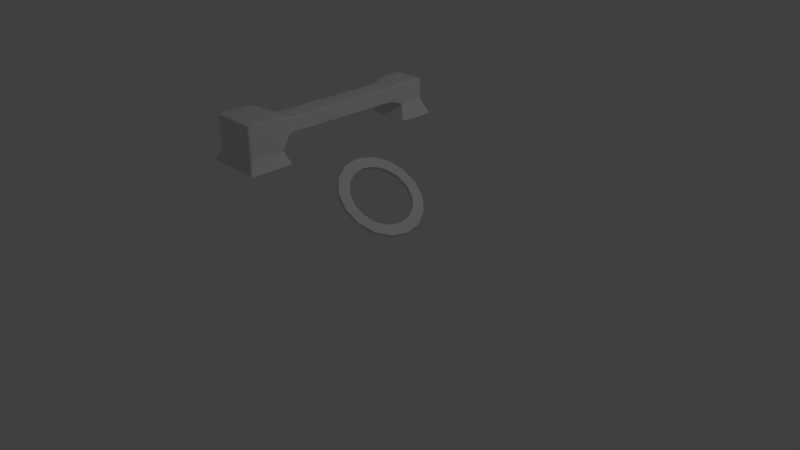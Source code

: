 # Source: rotary_phone.blend  (saved by Blender 2.76.0; exported with 4.5.12 LTS)
import bpy
from mathutils import Matrix  # noqa: F401  (used for matrix-valued properties, if any)

bpy.ops.wm.read_factory_settings(use_empty=True)
scene = bpy.context.scene
scene.name = 'Scene'

# ---- collections
col_collection_1 = bpy.data.collections.new('Collection 1'); scene.collection.children.link(col_collection_1)

# ---- materials (node trees are filled in below, after node groups)
mat_material = bpy.data.materials.new('Material')
mat_material.alpha_threshold = 0.0
mat_material.use_transparent_shadow = False
mat_material.roughness = 0.5
mat_material.line_color = (0.0, 0.0, 0.0, 1.0)

# ---- material node trees

# ---- world
world_world = bpy.data.worlds.new('World'); scene.world = world_world
world_world.color = (0.05088, 0.05088, 0.05088)
world_world.use_sun_shadow = False
world_world.sun_shadow_jitter_overblur = 0.0
world_world.cycles.sampling_method = 'MANUAL'
world_world.cycles.sample_map_resolution = 256

# ---- cameras
cam_camera = bpy.data.cameras.new('Camera')
cam_camera.clip_end = 100.0
cam_camera.lens = 35.0
cam_camera.sensor_width = 32.0
cam_camera.sensor_height = 18.0
cam_camera.ortho_scale = 7.314
cam_camera.dof.focus_distance = 0.0
cam_camera.dof.aperture_fstop = 128.0

# ---- lights
light_lamp = bpy.data.lights.new('Lamp', 'POINT')
light_lamp.transmission_factor = 0.0
light_lamp.cutoff_distance = 30.0
light_lamp.energy = 100.0
light_lamp.shadow_buffer_clip_start = 1.001
light_lamp.shadow_soft_size = 0.1
light_lamp.shadow_maximum_resolution = 0.006
light_lamp.use_absolute_resolution = True
light_lamp.cycles.use_multiple_importance_sampling = False

# ---- meshes
me_cube_009 = bpy.data.meshes.new('Cube.009')
me_cube_009.from_pydata([(-1.115, -1.029, -0.95), (-1.0, -0.8817, -0.8817), (-0.8817, -0.8817, -1.0), (-0.95, -1.029, -1.115), (-1.071, -1.009, -0.9343), (-1.034, -0.9737, -0.9158), (-1.078, -1.023, -0.9885), (-1.043, -1.004, -0.974), (-1.016, -0.9764, -0.9571), (-0.9925, -0.9777, -0.9925), (-0.991, -0.8817, -0.927), (-0.9654, -0.8817, -0.9654), (-1.009, -0.9292, -0.8974), (-0.999, -0.933, -0.9419), (-0.9778, -0.9342, -0.9778), (-0.8974, -0.9292, -1.009), (-0.9158, -0.9737, -1.034), (-0.927, -0.8817, -0.991), (-0.9419, -0.933, -0.999), (-0.9571, -0.9764, -1.016), (-0.9885, -1.023, -1.078), (-1.033, -1.02, -1.033), (-0.9343, -1.009, -1.071), (-0.974, -1.004, -1.043), (-1.012, -1.003, -1.012), (-1.115, -1.029, 0.95), (-0.95, -1.029, 1.115), (-0.8817, -0.8817, 1.0), (-1.0, -0.8817, 0.8817), (-1.078, -1.023, 0.9885), (-1.033, -1.02, 1.033), (-1.071, -1.009, 0.9343), (-1.043, -1.004, 0.974), (-1.012, -1.003, 1.012), (-0.9925, -0.9777, 0.9925), (-0.9343, -1.009, 1.071), (-0.9158, -0.9737, 1.034), (-0.9885, -1.023, 1.078), (-0.974, -1.004, 1.043), (-0.9571, -0.9764, 1.016), (-0.927, -0.8817, 0.991), (-0.9654, -0.8817, 0.9654), (-0.8974, -0.9292, 1.009), (-0.9419, -0.933, 0.999), (-0.9778, -0.9342, 0.9778), (-1.009, -0.9292, 0.8974), (-1.034, -0.9737, 0.9158), (-0.991, -0.8817, 0.927), (-0.999, -0.933, 0.9419), (-1.016, -0.9764, 0.9571), (-1.0, 1.118, -0.8817), (-0.8817, 1.118, -1.0), (-0.8817, 0.8817, -1.0), (-1.0, 0.8817, -0.8817), (-0.991, 1.118, -0.927), (-0.9654, 1.118, -0.9654), (-1.0, 1.059, -0.8817), (-0.9895, 1.059, -0.9305), (-0.9654, 1.059, -0.9654), (-0.9654, 1.0, -0.9654), (-0.8817, 1.059, -1.0), (-0.8817, 1.0, -1.0), (-0.927, 1.118, -0.991), (-0.9305, 1.059, -0.9895), (-0.9311, 1.0, -0.9892), (-0.927, 0.8817, -0.991), (-0.9654, 0.8817, -0.9654), (-0.8817, 0.9409, -1.0), (-0.9305, 0.9409, -0.9895), (-0.9654, 0.9409, -0.9654), (-1.0, 0.9409, -0.8817), (-1.0, 1.0, -0.8817), (-0.991, 0.8817, -0.927), (-0.9895, 0.9409, -0.9305), (-0.9892, 1.0, -0.9311), (-0.8817, 0.8817, 1.0), (-0.8817, 1.118, 1.0), (-1.0, 1.118, 0.8817), (-1.0, 0.8817, 0.8817), (-0.8817, 0.9409, 1.0), (-0.8817, 1.0, 1.0), (-0.927, 0.8817, 0.991), (-0.9305, 0.9409, 0.9895), (-0.9311, 1.0, 0.9892), (-0.9654, 1.0, 0.9654), (-0.927, 1.118, 0.991), (-0.9654, 1.118, 0.9654), (-0.8817, 1.059, 1.0), (-0.9305, 1.059, 0.9895), (-0.9654, 1.059, 0.9654), (-1.0, 1.059, 0.8817), (-1.0, 1.0, 0.8817), (-0.991, 1.118, 0.927), (-0.9895, 1.059, 0.9305), (-0.9892, 1.0, 0.9311), (-0.991, 0.8817, 0.927), (-0.9654, 0.8817, 0.9654), (-1.0, 0.9409, 0.8817), (-0.9895, 0.9409, 0.9305), (-0.9654, 0.9409, 0.9654), (1.115, -1.029, -0.95), (0.95, -1.029, -1.115), (0.8817, -0.8817, -1.0), (1.0, -0.8817, -0.8817), (1.078, -1.023, -0.9885), (1.033, -1.02, -1.033), (1.071, -1.009, -0.9343), (1.043, -1.004, -0.974), (1.012, -1.003, -1.012), (0.9925, -0.9777, -0.9925), (0.9343, -1.009, -1.071), (0.9158, -0.9737, -1.034), (0.9885, -1.023, -1.078), (0.974, -1.004, -1.043), (0.9571, -0.9764, -1.016), (0.927, -0.8817, -0.991), (0.9654, -0.8817, -0.9654), (0.8974, -0.9292, -1.009), (0.9419, -0.933, -0.999), (0.9778, -0.9342, -0.9778), (1.009, -0.9292, -0.8974), (1.034, -0.9737, -0.9158), (0.991, -0.8817, -0.927), (0.999, -0.933, -0.9419), (1.016, -0.9764, -0.9571), (0.8817, -0.8817, 1.0), (0.95, -1.029, 1.115), (1.115, -1.029, 0.95), (1.0, -0.8817, 0.8817), (0.8974, -0.9292, 1.009), (0.9158, -0.9737, 1.034), (0.927, -0.8817, 0.991), (0.9419, -0.933, 0.999), (0.9571, -0.9764, 1.016), (0.9925, -0.9777, 0.9925), (0.9885, -1.023, 1.078), (1.033, -1.02, 1.033), (0.9343, -1.009, 1.071), (0.974, -1.004, 1.043), (1.012, -1.003, 1.012), (1.071, -1.009, 0.9343), (1.034, -0.9737, 0.9158), (1.078, -1.023, 0.9885), (1.043, -1.004, 0.974), (1.016, -0.9764, 0.9571), (0.991, -0.8817, 0.927), (0.9654, -0.8817, 0.9654), (1.009, -0.9292, 0.8974), (0.999, -0.933, 0.9419), (0.9778, -0.9342, 0.9778), (1.0, 1.118, -0.8817), (1.0, 0.8817, -0.8817), (0.8817, 0.8817, -1.0), (0.8817, 1.118, -1.0), (1.0, 1.059, -0.8817), (1.0, 1.0, -0.8817), (0.991, 1.118, -0.927), (0.9895, 1.059, -0.9305), (0.9892, 1.0, -0.9311), (0.9654, 1.0, -0.9654), (0.991, 0.8817, -0.927), (0.9654, 0.8817, -0.9654), (1.0, 0.9409, -0.8817), (0.9895, 0.9409, -0.9305), (0.9654, 0.9409, -0.9654), (0.8817, 0.9409, -1.0), (0.8817, 1.0, -1.0), (0.927, 0.8817, -0.991), (0.9305, 0.9409, -0.9895), (0.9311, 1.0, -0.9892), (0.927, 1.118, -0.991), (0.9654, 1.118, -0.9654), (0.8817, 1.059, -1.0), (0.9305, 1.059, -0.9895), (0.9654, 1.059, -0.9654), (0.8817, 1.118, 1.0), (0.8817, 0.8817, 1.0), (1.0, 0.8817, 0.8817), (1.0, 1.118, 0.8817), (0.8817, 1.059, 1.0), (0.8817, 1.0, 1.0), (0.927, 1.118, 0.991), (0.9305, 1.059, 0.9895), (0.9311, 1.0, 0.9892), (0.9654, 1.0, 0.9654), (0.927, 0.8817, 0.991), (0.9654, 0.8817, 0.9654), (0.8817, 0.9409, 1.0), (0.9305, 0.9409, 0.9895), (0.9654, 0.9409, 0.9654), (1.0, 0.9409, 0.8817), (1.0, 1.0, 0.8817), (0.991, 0.8817, 0.927), (0.9895, 0.9409, 0.9305), (0.9892, 1.0, 0.9311), (0.991, 1.118, 0.927), (0.9654, 1.118, 0.9654), (1.0, 1.059, 0.8817), (0.9895, 1.059, 0.9305), (0.9654, 1.059, 0.9654), (-2.126, -1.732, -2.008), (-2.168, -1.737, -2.237), (-2.044, -1.856, -2.244), (-2.008, -1.85, -2.008), (-2.129, -1.733, -2.062), (-2.138, -1.734, -2.124), (-2.117, -1.777, -2.008), (-2.119, -1.781, -2.066), (-2.127, -1.784, -2.124), (-2.108, -1.823, -2.124), (-2.156, -1.782, -2.232), (-2.128, -1.82, -2.231), (-2.152, -1.736, -2.186), (-2.139, -1.784, -2.179), (-2.118, -1.823, -2.178), (-2.036, -1.854, -2.19), (-2.026, -1.852, -2.126), (-2.089, -1.846, -2.235), (-2.081, -1.843, -2.181), (-2.071, -1.843, -2.125), (-2.053, -1.841, -2.008), (-2.092, -1.815, -2.008), (-2.016, -1.85, -2.062), (-2.062, -1.84, -2.067), (-2.099, -1.82, -2.067), (-2.126, -1.732, 2.008), (-2.008, -1.85, 2.008), (-2.008, -1.732, 2.126), (-2.117, -1.777, 2.008), (-2.092, -1.815, 2.008), (-2.117, -1.732, 2.053), (-2.106, -1.778, 2.054), (-2.086, -1.809, 2.052), (-2.076, -1.8, 2.076), (-2.008, -1.841, 2.053), (-2.008, -1.815, 2.092), (-2.053, -1.841, 2.008), (-2.054, -1.83, 2.054), (-2.052, -1.809, 2.086), (-2.053, -1.732, 2.117), (-2.092, -1.732, 2.092), (-2.008, -1.777, 2.117), (-2.054, -1.778, 2.106), (-2.086, -1.776, 2.086), (2.126, -1.732, 2.008), (2.008, -1.732, 2.126), (2.008, -1.85, 2.008), (2.117, -1.732, 2.053), (2.092, -1.732, 2.092), (2.117, -1.777, 2.008), (2.106, -1.778, 2.054), (2.086, -1.776, 2.086), (2.076, -1.8, 2.076), (2.008, -1.777, 2.117), (2.008, -1.815, 2.092), (2.053, -1.732, 2.117), (2.054, -1.778, 2.106), (2.052, -1.809, 2.086), (2.053, -1.841, 2.008), (2.092, -1.815, 2.008), (2.008, -1.841, 2.053), (2.054, -1.83, 2.054), (2.086, -1.809, 2.052), (2.126, -1.732, -2.008), (2.008, -1.85, -2.008), (2.044, -1.856, -2.244), (2.168, -1.737, -2.237), (2.117, -1.777, -2.008), (2.092, -1.815, -2.008), (2.129, -1.733, -2.062), (2.119, -1.781, -2.066), (2.099, -1.82, -2.067), (2.108, -1.823, -2.124), (2.016, -1.85, -2.062), (2.026, -1.852, -2.126), (2.053, -1.841, -2.008), (2.062, -1.84, -2.067), (2.071, -1.843, -2.125), (2.089, -1.846, -2.235), (2.128, -1.82, -2.231), (2.036, -1.854, -2.19), (2.081, -1.843, -2.181), (2.118, -1.823, -2.178), (2.152, -1.736, -2.186), (2.138, -1.734, -2.124), (2.156, -1.782, -2.232), (2.139, -1.784, -2.179), (2.127, -1.784, -2.124), (-2.168, -1.394, -2.237), (-2.126, -1.399, -2.008), (-2.011, -1.252, -1.847), (-1.847, -1.252, -2.011), (-2.044, -1.275, -2.244), (-2.152, -1.395, -2.186), (-2.138, -1.397, -2.124), (-2.156, -1.349, -2.232), (-2.136, -1.346, -2.175), (-2.123, -1.345, -2.114), (-2.086, -1.294, -2.098), (-2.117, -1.352, -1.971), (-2.093, -1.307, -1.927), (-2.129, -1.398, -2.062), (-2.117, -1.347, -2.043), (-2.09, -1.302, -2.009), (-1.974, -1.246, -1.885), (-1.93, -1.244, -1.93), (-2.055, -1.272, -1.884), (-2.037, -1.271, -1.954), (-2.007, -1.267, -2.01), (-1.892, -1.263, -2.064), (-1.945, -1.271, -2.127), (-1.885, -1.246, -1.974), (-1.957, -1.264, -2.045), (-2.016, -1.278, -2.115), (-2.089, -1.285, -2.235), (-2.128, -1.31, -2.231), (-1.999, -1.275, -2.19), (-2.057, -1.285, -2.178), (-2.108, -1.306, -2.173), (-2.011, -1.252, 1.847), (-2.126, -1.399, 2.008), (-2.008, -1.399, 2.126), (-1.847, -1.252, 2.011), (-2.055, -1.272, 1.884), (-2.093, -1.307, 1.927), (-1.974, -1.246, 1.885), (-2.034, -1.272, 1.95), (-2.083, -1.303, 2.001), (-2.058, -1.301, 2.058), (-2.117, -1.399, 2.053), (-2.092, -1.399, 2.092), (-2.117, -1.352, 1.971), (-2.105, -1.348, 2.032), (-2.083, -1.347, 2.083), (-1.971, -1.352, 2.117), (-1.927, -1.307, 2.093), (-2.053, -1.399, 2.117), (-2.032, -1.348, 2.105), (-2.001, -1.303, 2.083), (-1.885, -1.246, 1.974), (-1.93, -1.244, 1.93), (-1.884, -1.272, 2.055), (-1.95, -1.272, 2.034), (-2.002, -1.269, 2.002), (2.168, -1.394, -2.237), (2.044, -1.275, -2.244), (1.847, -1.252, -2.011), (2.011, -1.252, -1.847), (2.126, -1.399, -2.008), (2.156, -1.349, -2.232), (2.128, -1.31, -2.231), (2.152, -1.395, -2.186), (2.136, -1.346, -2.175), (2.108, -1.306, -2.173), (2.086, -1.294, -2.098), (1.999, -1.275, -2.19), (1.945, -1.271, -2.127), (2.089, -1.285, -2.235), (2.057, -1.285, -2.178), (2.016, -1.278, -2.115), (1.885, -1.246, -1.974), (1.93, -1.244, -1.93), (1.892, -1.263, -2.064), (1.957, -1.264, -2.045), (2.007, -1.267, -2.01), (2.055, -1.272, -1.884), (2.093, -1.307, -1.927), (1.974, -1.246, -1.885), (2.037, -1.271, -1.954), (2.09, -1.302, -2.009), (2.129, -1.398, -2.062), (2.138, -1.397, -2.124), (2.117, -1.352, -1.971), (2.117, -1.347, -2.043), (2.123, -1.345, -2.114), (1.847, -1.252, 2.011), (2.008, -1.399, 2.126), (2.126, -1.399, 2.008), (2.011, -1.252, 1.847), (1.884, -1.272, 2.055), (1.927, -1.307, 2.093), (1.885, -1.246, 1.974), (1.95, -1.272, 2.034), (2.001, -1.303, 2.083), (2.058, -1.301, 2.058), (2.053, -1.399, 2.117), (2.092, -1.399, 2.092), (1.971, -1.352, 2.117), (2.032, -1.348, 2.105), (2.083, -1.347, 2.083), (2.117, -1.352, 1.971), (2.093, -1.307, 1.927), (2.117, -1.399, 2.053), (2.105, -1.348, 2.032), (2.083, -1.303, 2.001), (1.974, -1.246, 1.885), (1.93, -1.244, 1.93), (2.055, -1.272, 1.884), (2.034, -1.272, 1.95), (2.002, -1.269, 2.002), (-2.569, -1.926, -3.65), (-2.698, -1.808, -3.657), (-2.621, -1.814, -3.768), (-2.617, -1.917, -3.652), (-2.658, -1.892, -3.654), (-2.587, -1.919, -3.694), (-2.637, -1.909, -3.697), (-2.669, -1.888, -3.696), (-2.669, -1.88, -3.72), (-2.706, -1.81, -3.701), (-2.695, -1.812, -3.737), (-2.686, -1.853, -3.656), (-2.693, -1.857, -3.7), (-2.684, -1.856, -3.73), (-2.615, -1.858, -3.758), (-2.603, -1.896, -3.732), (-2.665, -1.813, -3.761), (-2.659, -1.859, -3.749), (-2.647, -1.889, -3.728), (2.569, -1.926, -3.65), (2.621, -1.814, -3.768), (2.698, -1.808, -3.657), (2.587, -1.919, -3.694), (2.603, -1.896, -3.732), (2.617, -1.917, -3.652), (2.637, -1.909, -3.697), (2.647, -1.889, -3.728), (2.669, -1.88, -3.72), (2.665, -1.813, -3.761), (2.695, -1.812, -3.737), (2.615, -1.858, -3.758), (2.659, -1.859, -3.749), (2.684, -1.856, -3.73), (2.686, -1.853, -3.656), (2.658, -1.892, -3.654), (2.706, -1.81, -3.701), (2.693, -1.857, -3.7), (2.669, -1.888, -3.696), (-2.698, -1.323, -3.657), (-2.569, -1.205, -3.65), (-2.621, -1.317, -3.768), (-2.686, -1.278, -3.656), (-2.658, -1.239, -3.654), (-2.706, -1.321, -3.701), (-2.693, -1.274, -3.7), (-2.669, -1.243, -3.696), (-2.669, -1.251, -3.72), (-2.587, -1.212, -3.694), (-2.603, -1.235, -3.732), (-2.617, -1.214, -3.652), (-2.637, -1.222, -3.697), (-2.647, -1.242, -3.728), (-2.665, -1.318, -3.761), (-2.695, -1.319, -3.737), (-2.615, -1.273, -3.758), (-2.659, -1.272, -3.749), (-2.684, -1.275, -3.73), (2.698, -1.323, -3.657), (2.621, -1.317, -3.768), (2.569, -1.205, -3.65), (2.706, -1.321, -3.701), (2.695, -1.319, -3.737), (2.686, -1.278, -3.656), (2.693, -1.274, -3.7), (2.684, -1.275, -3.73), (2.669, -1.251, -3.72), (2.615, -1.273, -3.758), (2.603, -1.235, -3.732), (2.665, -1.318, -3.761), (2.659, -1.272, -3.749), (2.647, -1.242, -3.728), (2.617, -1.214, -3.652), (2.658, -1.239, -3.654), (2.587, -1.212, -3.694), (2.637, -1.222, -3.697), (2.669, -1.243, -3.696), (-1.108, 1.07, 0.9478), (-1.0, 0.9032, 0.8817), (-0.8817, 0.9032, 1.0), (-0.9478, 1.07, 1.108), (-1.067, 1.042, 0.9326), (-1.032, 1.001, 0.9147), (-1.073, 1.06, 0.9867), (-1.04, 1.035, 0.9726), (-1.015, 1.002, 0.9562), (-0.9916, 1.003, 0.9916), (-0.991, 0.9032, 0.927), (-0.9654, 0.9032, 0.9654), (-1.008, 0.9521, 0.8969), (-0.9984, 0.9562, 0.9415), (-0.9774, 0.9571, 0.9774), (-0.8969, 0.9521, 1.008), (-0.9147, 1.001, 1.032), (-0.927, 0.9032, 0.991), (-0.9415, 0.9562, 0.9984), (-0.9562, 1.002, 1.015), (-0.9867, 1.06, 1.073), (-1.031, 1.057, 1.031), (-0.9326, 1.042, 1.067), (-0.9726, 1.035, 1.04), (-1.01, 1.034, 1.01), (-1.108, 1.07, -0.9478), (-0.9478, 1.07, -1.108), (-0.8817, 0.9032, -1.0), (-1.0, 0.9032, -0.8817), (-1.073, 1.06, -0.9867), (-1.031, 1.057, -1.031), (-1.067, 1.042, -0.9326), (-1.04, 1.035, -0.9726), (-1.01, 1.034, -1.01), (-0.9916, 1.003, -0.9916), (-0.9326, 1.042, -1.067), (-0.9147, 1.001, -1.032), (-0.9867, 1.06, -1.073), (-0.9726, 1.035, -1.04), (-0.9562, 1.002, -1.015), (-0.927, 0.9032, -0.991), (-0.9654, 0.9032, -0.9654), (-0.8969, 0.9521, -1.008), (-0.9415, 0.9562, -0.9984), (-0.9774, 0.9571, -0.9774), (-1.008, 0.9521, -0.8969), (-1.032, 1.001, -0.9147), (-0.991, 0.9032, -0.927), (-0.9984, 0.9562, -0.9415), (-1.015, 1.002, -0.9562), (0.9478, 1.07, 1.108), (0.8817, 0.9032, 1.0), (1.0, 0.9032, 0.8817), (1.108, 1.07, 0.9478), (0.9326, 1.042, 1.067), (0.9147, 1.001, 1.032), (0.9867, 1.06, 1.073), (0.9726, 1.035, 1.04), (0.9562, 1.002, 1.015), (0.9916, 1.003, 0.9916), (0.927, 0.9032, 0.991), (0.9654, 0.9032, 0.9654), (0.8969, 0.9521, 1.008), (0.9415, 0.9562, 0.9984), (0.9774, 0.9571, 0.9774), (1.008, 0.9521, 0.8969), (1.032, 1.001, 0.9147), (0.991, 0.9032, 0.927), (0.9984, 0.9562, 0.9415), (1.015, 1.002, 0.9562), (1.073, 1.06, 0.9867), (1.031, 1.057, 1.031), (1.067, 1.042, 0.9326), (1.04, 1.035, 0.9726), (1.01, 1.034, 1.01), (1.108, 1.07, -0.9478), (1.0, 0.9032, -0.8817), (0.8817, 0.9032, -1.0), (0.9478, 1.07, -1.108), (1.067, 1.042, -0.9326), (1.032, 1.001, -0.9147), (1.073, 1.06, -0.9867), (1.04, 1.035, -0.9726), (1.015, 1.002, -0.9562), (0.9916, 1.003, -0.9916), (0.991, 0.9032, -0.927), (0.9654, 0.9032, -0.9654), (1.008, 0.9521, -0.8969), (0.9984, 0.9562, -0.9415), (0.9774, 0.9571, -0.9774), (0.8969, 0.9521, -1.008), (0.9147, 1.001, -1.032), (0.927, 0.9032, -0.991), (0.9415, 0.9562, -0.9984), (0.9562, 1.002, -1.015), (0.9867, 1.06, -1.073), (1.031, 1.057, -1.031), (0.9326, 1.042, -1.067), (0.9726, 1.035, -1.04), (1.01, 1.034, -1.01), (-1.443, 1.34, 1.325), (-1.335, 1.173, 1.175), (-1.175, 1.173, 1.335), (-1.325, 1.34, 1.443), (-1.435, 1.291, 1.29), (-1.411, 1.242, 1.25), (-1.434, 1.34, 1.37), (-1.423, 1.287, 1.351), (-1.403, 1.238, 1.322), (-1.378, 1.236, 1.378), (-1.301, 1.163, 1.214), (-1.258, 1.159, 1.258), (-1.376, 1.2, 1.21), (-1.356, 1.199, 1.274), (-1.325, 1.196, 1.325), (-1.21, 1.2, 1.376), (-1.25, 1.242, 1.411), (-1.214, 1.163, 1.301), (-1.274, 1.199, 1.356), (-1.322, 1.238, 1.403), (-1.37, 1.34, 1.434), (-1.408, 1.34, 1.408), (-1.29, 1.291, 1.435), (-1.351, 1.287, 1.423), (-1.401, 1.286, 1.401), (-1.443, 1.34, -1.325), (-1.443, 1.221, -1.443), (-1.443, 1.221, -1.443), (-1.175, 1.173, -1.335), (-1.335, 1.173, -1.175), (-1.443, 1.31, -1.354), (-1.443, 1.281, -1.384), (-1.435, 1.291, -1.29), (-1.432, 1.27, -1.344), (-1.434, 1.252, -1.392), (-1.408, 1.221, -1.395), (-1.443, 1.221, -1.443), (-1.443, 1.221, -1.443), (-1.443, 1.251, -1.413), (-1.438, 1.237, -1.422), (-1.428, 1.224, -1.427), (-1.376, 1.209, -1.416), (-1.309, 1.197, -1.389), (-1.443, 1.221, -1.443), (-1.405, 1.216, -1.423), (-1.358, 1.206, -1.395), (-1.214, 1.163, -1.301), (-1.258, 1.159, -1.258), (-1.242, 1.185, -1.362), (-1.292, 1.187, -1.35), (-1.334, 1.19, -1.326), (-1.376, 1.2, -1.21), (-1.411, 1.242, -1.25), (-1.301, 1.163, -1.214), (-1.359, 1.197, -1.276), (-1.409, 1.232, -1.322), (1.325, 1.34, 1.443), (1.175, 1.173, 1.335), (1.335, 1.173, 1.175), (1.443, 1.34, 1.325), (1.29, 1.291, 1.435), (1.25, 1.242, 1.411), (1.37, 1.34, 1.434), (1.351, 1.287, 1.423), (1.322, 1.238, 1.403), (1.378, 1.236, 1.378), (1.214, 1.163, 1.301), (1.258, 1.159, 1.258), (1.21, 1.2, 1.376), (1.274, 1.199, 1.356), (1.325, 1.196, 1.325), (1.376, 1.2, 1.21), (1.411, 1.242, 1.25), (1.301, 1.163, 1.214), (1.356, 1.199, 1.274), (1.403, 1.238, 1.322), (1.434, 1.34, 1.37), (1.408, 1.34, 1.408), (1.435, 1.291, 1.29), (1.423, 1.287, 1.351), (1.401, 1.286, 1.401), (1.443, 1.34, -1.325), (1.335, 1.173, -1.175), (1.175, 1.173, -1.335), (1.443, 1.221, -1.443), (1.443, 1.221, -1.443), (1.435, 1.291, -1.29), (1.411, 1.242, -1.25), (1.443, 1.31, -1.354), (1.432, 1.27, -1.344), (1.409, 1.232, -1.322), (1.408, 1.221, -1.395), (1.301, 1.163, -1.214), (1.258, 1.159, -1.258), (1.376, 1.2, -1.21), (1.359, 1.197, -1.276), (1.334, 1.19, -1.326), (1.242, 1.185, -1.362), (1.309, 1.197, -1.389), (1.214, 1.163, -1.301), (1.292, 1.187, -1.35), (1.358, 1.206, -1.395), (1.443, 1.221, -1.443), (1.443, 1.221, -1.443), (1.376, 1.209, -1.416), (1.405, 1.216, -1.423), (1.428, 1.224, -1.427), (1.443, 1.251, -1.413), (1.443, 1.281, -1.384), (1.443, 1.221, -1.443), (1.438, 1.237, -1.422), (1.434, 1.252, -1.392), (-1.443, 1.523, 1.325), (-1.325, 1.523, 1.443), (-1.325, 1.641, 1.325), (-1.434, 1.523, 1.37), (-1.408, 1.523, 1.408), (-1.434, 1.568, 1.325), (-1.423, 1.569, 1.371), (-1.402, 1.567, 1.402), (-1.393, 1.591, 1.393), (-1.325, 1.568, 1.434), (-1.325, 1.606, 1.408), (-1.37, 1.523, 1.434), (-1.371, 1.569, 1.423), (-1.369, 1.6, 1.402), (-1.37, 1.632, 1.325), (-1.408, 1.606, 1.325), (-1.325, 1.632, 1.37), (-1.371, 1.621, 1.371), (-1.402, 1.6, 1.369), (-1.443, 1.523, -1.325), (-1.325, 1.641, -1.325), (-1.443, 1.641, -1.443), (-1.443, 1.641, -1.443), (-1.434, 1.568, -1.325), (-1.408, 1.606, -1.325), (-1.443, 1.552, -1.354), (-1.435, 1.588, -1.365), (-1.419, 1.617, -1.371), (-1.429, 1.627, -1.409), (-1.354, 1.641, -1.354), (-1.384, 1.641, -1.384), (-1.37, 1.632, -1.325), (-1.39, 1.632, -1.365), (-1.409, 1.636, -1.401), (-1.443, 1.641, -1.443), (-1.443, 1.641, -1.443), (-1.413, 1.641, -1.413), (-1.426, 1.639, -1.425), (-1.437, 1.634, -1.43), (-1.443, 1.611, -1.413), (-1.443, 1.582, -1.384), (-1.443, 1.641, -1.443), (-1.441, 1.624, -1.425), (-1.439, 1.607, -1.401), (1.325, 1.523, 1.443), (1.443, 1.523, 1.325), (1.325, 1.641, 1.325), (1.37, 1.523, 1.434), (1.408, 1.523, 1.408), (1.325, 1.568, 1.434), (1.371, 1.569, 1.423), (1.402, 1.567, 1.402), (1.393, 1.591, 1.393), (1.434, 1.568, 1.325), (1.408, 1.606, 1.325), (1.434, 1.523, 1.37), (1.423, 1.569, 1.371), (1.402, 1.6, 1.369), (1.325, 1.632, 1.37), (1.325, 1.606, 1.408), (1.37, 1.632, 1.325), (1.371, 1.621, 1.371), (1.369, 1.6, 1.402), (1.443, 1.523, -1.325), (1.443, 1.641, -1.443), (1.443, 1.641, -1.443), (1.325, 1.641, -1.325), (1.443, 1.552, -1.354), (1.443, 1.582, -1.384), (1.434, 1.568, -1.325), (1.435, 1.588, -1.365), (1.439, 1.607, -1.401), (1.429, 1.627, -1.409), (1.443, 1.641, -1.443), (1.443, 1.641, -1.443), (1.443, 1.611, -1.413), (1.441, 1.624, -1.425), (1.437, 1.634, -1.43), (1.413, 1.641, -1.413), (1.384, 1.641, -1.384), (1.443, 1.641, -1.443), (1.426, 1.639, -1.425), (1.409, 1.636, -1.401), (1.37, 1.632, -1.325), (1.408, 1.606, -1.325), (1.354, 1.641, -1.354), (1.39, 1.632, -1.365), (1.419, 1.617, -1.371), (1.359, 1.216, -1.561), (1.482, 1.334, -1.555), (1.443, 1.221, -1.443), (1.443, 1.221, -1.443), (1.404, 1.225, -1.553), (1.443, 1.251, -1.549), (1.38, 1.217, -1.532), (1.413, 1.226, -1.517), (1.441, 1.242, -1.509), (1.439, 1.234, -1.475), (1.472, 1.306, -1.527), (1.462, 1.278, -1.499), (1.47, 1.289, -1.549), (1.459, 1.271, -1.514), (1.452, 1.253, -1.483), (1.443, 1.221, -1.443), (1.443, 1.221, -1.443), (1.453, 1.25, -1.471), (1.447, 1.237, -1.461), (1.441, 1.227, -1.456), (1.422, 1.22, -1.473), (1.401, 1.218, -1.502), (1.443, 1.221, -1.443), (1.432, 1.222, -1.461), (1.421, 1.224, -1.484), (-1.359, 1.216, -1.561), (-1.443, 1.221, -1.443), (-1.443, 1.221, -1.443), (-1.482, 1.334, -1.555), (-1.38, 1.217, -1.532), (-1.401, 1.218, -1.502), (-1.404, 1.225, -1.553), (-1.413, 1.226, -1.517), (-1.421, 1.224, -1.484), (-1.439, 1.234, -1.475), (-1.443, 1.221, -1.443), (-1.443, 1.221, -1.443), (-1.422, 1.22, -1.473), (-1.432, 1.222, -1.461), (-1.441, 1.227, -1.456), (-1.453, 1.25, -1.471), (-1.462, 1.278, -1.499), (-1.443, 1.221, -1.443), (-1.447, 1.237, -1.461), (-1.452, 1.253, -1.483), (-1.47, 1.289, -1.549), (-1.443, 1.251, -1.549), (-1.472, 1.306, -1.527), (-1.459, 1.271, -1.514), (-1.441, 1.242, -1.509), (1.359, 1.647, -1.561), (1.443, 1.641, -1.443), (1.443, 1.641, -1.443), (1.482, 1.528, -1.555), (1.38, 1.645, -1.532), (1.401, 1.644, -1.502), (1.404, 1.637, -1.553), (1.413, 1.636, -1.517), (1.421, 1.638, -1.484), (1.439, 1.628, -1.475), (1.443, 1.641, -1.443), (1.443, 1.641, -1.443), (1.422, 1.642, -1.473), (1.432, 1.64, -1.461), (1.441, 1.635, -1.456), (1.453, 1.613, -1.471), (1.462, 1.584, -1.499), (1.443, 1.641, -1.443), (1.447, 1.625, -1.461), (1.452, 1.609, -1.483), (1.47, 1.573, -1.549), (1.443, 1.611, -1.549), (1.472, 1.556, -1.527), (1.459, 1.591, -1.514), (1.441, 1.62, -1.509), (-1.359, 1.647, -1.561), (-1.482, 1.528, -1.555), (-1.443, 1.641, -1.443), (-1.443, 1.641, -1.443), (-1.404, 1.637, -1.553), (-1.443, 1.611, -1.549), (-1.38, 1.645, -1.532), (-1.413, 1.636, -1.517), (-1.441, 1.62, -1.509), (-1.439, 1.628, -1.475), (-1.472, 1.556, -1.527), (-1.462, 1.584, -1.499), (-1.47, 1.573, -1.549), (-1.459, 1.591, -1.514), (-1.452, 1.609, -1.483), (-1.443, 1.641, -1.443), (-1.443, 1.641, -1.443), (-1.453, 1.613, -1.471), (-1.447, 1.625, -1.461), (-1.441, 1.635, -1.456), (-1.422, 1.642, -1.473), (-1.401, 1.644, -1.502), (-1.443, 1.641, -1.443), (-1.432, 1.64, -1.461), (-1.421, 1.638, -1.484), (1.963, 1.128, -3.302), (2.01, 1.24, -3.42), (2.09, 1.246, -3.308), (1.979, 1.135, -3.346), (1.994, 1.158, -3.384), (2.01, 1.137, -3.303), (2.028, 1.145, -3.348), (2.038, 1.165, -3.379), (2.06, 1.174, -3.371), (2.054, 1.241, -3.412), (2.085, 1.242, -3.388), (2.005, 1.195, -3.41), (2.049, 1.195, -3.4), (2.074, 1.198, -3.381), (2.079, 1.201, -3.306), (2.051, 1.162, -3.305), (2.097, 1.244, -3.352), (2.084, 1.197, -3.351), (2.061, 1.166, -3.348), (-1.963, 1.128, -3.302), (-2.09, 1.246, -3.308), (-2.01, 1.24, -3.42), (-2.01, 1.137, -3.303), (-2.051, 1.162, -3.305), (-1.979, 1.135, -3.346), (-2.028, 1.145, -3.348), (-2.061, 1.166, -3.348), (-2.06, 1.174, -3.371), (-2.097, 1.244, -3.352), (-2.085, 1.242, -3.388), (-2.079, 1.201, -3.306), (-2.084, 1.197, -3.351), (-2.074, 1.198, -3.381), (-2.005, 1.195, -3.41), (-1.994, 1.158, -3.384), (-2.054, 1.241, -3.412), (-2.049, 1.195, -3.4), (-2.038, 1.165, -3.379), (1.963, 1.734, -3.302), (2.09, 1.616, -3.308), (2.01, 1.622, -3.42), (2.01, 1.725, -3.303), (2.051, 1.7, -3.305), (1.979, 1.728, -3.346), (2.028, 1.717, -3.348), (2.061, 1.696, -3.348), (2.06, 1.688, -3.371), (2.097, 1.619, -3.352), (2.085, 1.62, -3.388), (2.079, 1.662, -3.306), (2.084, 1.665, -3.351), (2.074, 1.664, -3.381), (2.005, 1.667, -3.41), (1.994, 1.704, -3.384), (2.054, 1.622, -3.412), (2.049, 1.668, -3.4), (2.038, 1.698, -3.379), (-1.963, 1.734, -3.302), (-2.01, 1.622, -3.42), (-2.09, 1.616, -3.308), (-1.979, 1.728, -3.346), (-1.994, 1.704, -3.384), (-2.01, 1.725, -3.303), (-2.028, 1.717, -3.348), (-2.038, 1.698, -3.379), (-2.06, 1.688, -3.371), (-2.054, 1.622, -3.412), (-2.085, 1.62, -3.388), (-2.005, 1.667, -3.41), (-2.049, 1.668, -3.4), (-2.074, 1.664, -3.381), (-2.079, 1.662, -3.306), (-2.051, 1.7, -3.305), (-2.097, 1.619, -3.352), (-2.084, 1.665, -3.351), (-2.061, 1.696, -3.348)], [], [(2, 52, 152, 102), (76, 175, 527, 478), (178, 150, 552, 528), (246, 226, 203, 264), (3, 101, 346, 291), (126, 26, 322, 375), (201, 288, 438, 401), (376, 321, 227, 245), (348, 377, 244, 263), (344, 266, 421, 457), (177, 128, 103, 151), (50, 77, 477, 504), (25, 0, 290, 319), (125, 176, 75, 27), (479, 526, 633, 578), (440, 458, 420, 402), (292, 345, 459, 439), (265, 202, 400, 419), (529, 551, 658, 634), (100, 127, 378, 347), (153, 51, 503, 553), (320, 289, 200, 225), (752, 661, 778, 828), (501, 476, 577, 605), (579, 632, 732, 689), (554, 502, 604, 659), (709, 753, 827, 854), (602, 710, 853, 803), (660, 603, 802, 779), (601, 576, 688, 707), (877, 897, 934, 916), (776, 801, 895, 876), (635, 657, 751, 733), (690, 734, 754, 708), (804, 852, 935, 896), (829, 777, 878, 915), (851, 826, 914, 933), (0, 4, 7, 6), (4, 5, 8, 7), (6, 7, 24, 21), (7, 8, 9, 24), (1, 10, 13, 12), (10, 11, 14, 13), (12, 13, 8, 5), (13, 14, 9, 8), (2, 15, 18, 17), (15, 16, 19, 18), (17, 18, 14, 11), (18, 19, 9, 14), (3, 20, 23, 22), (20, 21, 24, 23), (22, 23, 19, 16), (23, 24, 9, 19), (25, 29, 32, 31), (29, 30, 33, 32), (31, 32, 49, 46), (32, 33, 34, 49), (26, 35, 38, 37), (35, 36, 39, 38), (37, 38, 33, 30), (38, 39, 34, 33), (27, 40, 43, 42), (40, 41, 44, 43), (42, 43, 39, 36), (43, 44, 34, 39), (28, 45, 48, 47), (45, 46, 49, 48), (47, 48, 44, 41), (48, 49, 34, 44), (50, 54, 57, 56), (54, 55, 58, 57), (56, 57, 74, 71), (57, 58, 59, 74), (51, 60, 63, 62), (60, 61, 64, 63), (62, 63, 58, 55), (63, 64, 59, 58), (52, 65, 68, 67), (65, 66, 69, 68), (67, 68, 64, 61), (68, 69, 59, 64), (53, 70, 73, 72), (70, 71, 74, 73), (72, 73, 69, 66), (73, 74, 59, 69), (75, 79, 82, 81), (79, 80, 83, 82), (81, 82, 99, 96), (82, 83, 84, 99), (76, 85, 88, 87), (85, 86, 89, 88), (87, 88, 83, 80), (88, 89, 84, 83), (77, 90, 93, 92), (90, 91, 94, 93), (92, 93, 89, 86), (93, 94, 84, 89), (78, 95, 98, 97), (95, 96, 99, 98), (97, 98, 94, 91), (98, 99, 84, 94), (100, 104, 107, 106), (104, 105, 108, 107), (106, 107, 124, 121), (107, 108, 109, 124), (101, 110, 113, 112), (110, 111, 114, 113), (112, 113, 108, 105), (113, 114, 109, 108), (102, 115, 118, 117), (115, 116, 119, 118), (117, 118, 114, 111), (118, 119, 109, 114), (103, 120, 123, 122), (120, 121, 124, 123), (122, 123, 119, 116), (123, 124, 109, 119), (125, 129, 132, 131), (129, 130, 133, 132), (131, 132, 149, 146), (132, 133, 134, 149), (126, 135, 138, 137), (135, 136, 139, 138), (137, 138, 133, 130), (138, 139, 134, 133), (127, 140, 143, 142), (140, 141, 144, 143), (142, 143, 139, 136), (143, 144, 134, 139), (128, 145, 148, 147), (145, 146, 149, 148), (147, 148, 144, 141), (148, 149, 134, 144), (150, 154, 157, 156), (154, 155, 158, 157), (156, 157, 174, 171), (157, 158, 159, 174), (151, 160, 163, 162), (160, 161, 164, 163), (162, 163, 158, 155), (163, 164, 159, 158), (152, 165, 168, 167), (165, 166, 169, 168), (167, 168, 164, 161), (168, 169, 159, 164), (153, 170, 173, 172), (170, 171, 174, 173), (172, 173, 169, 166), (173, 174, 159, 169), (175, 179, 182, 181), (179, 180, 183, 182), (181, 182, 199, 196), (182, 183, 184, 199), (176, 185, 188, 187), (185, 186, 189, 188), (187, 188, 183, 180), (188, 189, 184, 183), (177, 190, 193, 192), (190, 191, 194, 193), (192, 193, 189, 186), (193, 194, 184, 189), (178, 195, 198, 197), (195, 196, 199, 198), (197, 198, 194, 191), (198, 199, 184, 194), (200, 204, 207, 206), (204, 205, 208, 207), (206, 207, 224, 221), (207, 208, 209, 224), (201, 210, 213, 212), (210, 211, 214, 213), (212, 213, 208, 205), (213, 214, 209, 208), (202, 215, 218, 217), (215, 216, 219, 218), (217, 218, 214, 211), (218, 219, 209, 214), (203, 220, 223, 222), (220, 221, 224, 223), (222, 223, 219, 216), (223, 224, 209, 219), (225, 228, 231, 230), (228, 229, 232, 231), (230, 231, 243, 240), (231, 232, 233, 243), (226, 234, 237, 236), (234, 235, 238, 237), (236, 237, 232, 229), (237, 238, 233, 232), (227, 239, 242, 241), (239, 240, 243, 242), (241, 242, 238, 235), (242, 243, 233, 238), (244, 247, 250, 249), (247, 248, 251, 250), (249, 250, 262, 259), (250, 251, 252, 262), (245, 253, 256, 255), (253, 254, 257, 256), (255, 256, 251, 248), (256, 257, 252, 251), (246, 258, 261, 260), (258, 259, 262, 261), (260, 261, 257, 254), (261, 262, 252, 257), (263, 267, 270, 269), (267, 268, 271, 270), (269, 270, 287, 284), (270, 271, 272, 287), (264, 273, 276, 275), (273, 274, 277, 276), (275, 276, 271, 268), (276, 277, 272, 271), (265, 278, 281, 280), (278, 279, 282, 281), (280, 281, 277, 274), (281, 282, 272, 277), (266, 283, 286, 285), (283, 284, 287, 286), (285, 286, 282, 279), (286, 287, 272, 282), (288, 293, 296, 295), (293, 294, 297, 296), (295, 296, 318, 315), (296, 297, 298, 318), (289, 299, 302, 301), (299, 300, 303, 302), (301, 302, 297, 294), (302, 303, 298, 297), (290, 304, 307, 306), (304, 305, 308, 307), (306, 307, 303, 300), (307, 308, 298, 303), (291, 309, 312, 311), (309, 310, 313, 312), (311, 312, 308, 305), (312, 313, 298, 308), (292, 314, 317, 316), (314, 315, 318, 317), (316, 317, 313, 310), (317, 318, 298, 313), (319, 323, 326, 325), (323, 324, 327, 326), (325, 326, 343, 340), (326, 327, 328, 343), (320, 329, 332, 331), (329, 330, 333, 332), (331, 332, 327, 324), (332, 333, 328, 327), (321, 334, 337, 336), (334, 335, 338, 337), (336, 337, 333, 330), (337, 338, 328, 333), (322, 339, 342, 341), (339, 340, 343, 342), (341, 342, 338, 335), (342, 343, 328, 338), (344, 349, 352, 351), (349, 350, 353, 352), (351, 352, 374, 371), (352, 353, 354, 374), (345, 355, 358, 357), (355, 356, 359, 358), (357, 358, 353, 350), (358, 359, 354, 353), (346, 360, 363, 362), (360, 361, 364, 363), (362, 363, 359, 356), (363, 364, 354, 359), (347, 365, 368, 367), (365, 366, 369, 368), (367, 368, 364, 361), (368, 369, 354, 364), (348, 370, 373, 372), (370, 371, 374, 373), (372, 373, 369, 366), (373, 374, 354, 369), (375, 379, 382, 381), (379, 380, 383, 382), (381, 382, 399, 396), (382, 383, 384, 399), (376, 385, 388, 387), (385, 386, 389, 388), (387, 388, 383, 380), (388, 389, 384, 383), (377, 390, 393, 392), (390, 391, 394, 393), (392, 393, 389, 386), (393, 394, 384, 389), (378, 395, 398, 397), (395, 396, 399, 398), (397, 398, 394, 391), (398, 399, 384, 394), (400, 403, 406, 405), (403, 404, 407, 406), (405, 406, 418, 415), (406, 407, 408, 418), (401, 409, 412, 411), (409, 410, 413, 412), (411, 412, 407, 404), (412, 413, 408, 407), (402, 414, 417, 416), (414, 415, 418, 417), (416, 417, 413, 410), (417, 418, 408, 413), (419, 422, 425, 424), (422, 423, 426, 425), (424, 425, 437, 434), (425, 426, 427, 437), (420, 428, 431, 430), (428, 429, 432, 431), (430, 431, 426, 423), (431, 432, 427, 426), (421, 433, 436, 435), (433, 434, 437, 436), (435, 436, 432, 429), (436, 437, 427, 432), (438, 441, 444, 443), (441, 442, 445, 444), (443, 444, 456, 453), (444, 445, 446, 456), (439, 447, 450, 449), (447, 448, 451, 450), (449, 450, 445, 442), (450, 451, 446, 445), (440, 452, 455, 454), (452, 453, 456, 455), (454, 455, 451, 448), (455, 456, 446, 451), (457, 460, 463, 462), (460, 461, 464, 463), (462, 463, 475, 472), (463, 464, 465, 475), (458, 466, 469, 468), (466, 467, 470, 469), (468, 469, 464, 461), (469, 470, 465, 464), (459, 471, 474, 473), (471, 472, 475, 474), (473, 474, 470, 467), (474, 475, 465, 470), (476, 480, 483, 482), (480, 481, 484, 483), (482, 483, 500, 497), (483, 484, 485, 500), (477, 486, 489, 488), (486, 487, 490, 489), (488, 489, 484, 481), (489, 490, 485, 484), (478, 491, 494, 493), (491, 492, 495, 494), (493, 494, 490, 487), (494, 495, 485, 490), (479, 496, 499, 498), (496, 497, 500, 499), (498, 499, 495, 492), (499, 500, 485, 495), (501, 505, 508, 507), (505, 506, 509, 508), (507, 508, 525, 522), (508, 509, 510, 525), (502, 511, 514, 513), (511, 512, 515, 514), (513, 514, 509, 506), (514, 515, 510, 509), (503, 516, 519, 518), (516, 517, 520, 519), (518, 519, 515, 512), (519, 520, 510, 515), (504, 521, 524, 523), (521, 522, 525, 524), (523, 524, 520, 517), (524, 525, 510, 520), (526, 530, 533, 532), (530, 531, 534, 533), (532, 533, 550, 547), (533, 534, 535, 550), (527, 536, 539, 538), (536, 537, 540, 539), (538, 539, 534, 531), (539, 540, 535, 534), (528, 541, 544, 543), (541, 542, 545, 544), (543, 544, 540, 537), (544, 545, 535, 540), (529, 546, 549, 548), (546, 547, 550, 549), (548, 549, 545, 542), (549, 550, 535, 545), (551, 555, 558, 557), (555, 556, 559, 558), (557, 558, 575, 572), (558, 559, 560, 575), (552, 561, 564, 563), (561, 562, 565, 564), (563, 564, 559, 556), (564, 565, 560, 559), (553, 566, 569, 568), (566, 567, 570, 569), (568, 569, 565, 562), (569, 570, 560, 565), (554, 571, 574, 573), (571, 572, 575, 574), (573, 574, 570, 567), (574, 575, 560, 570), (576, 580, 583, 582), (580, 581, 584, 583), (582, 583, 600, 597), (583, 584, 585, 600), (577, 586, 589, 588), (586, 587, 590, 589), (588, 589, 584, 581), (589, 590, 585, 584), (578, 591, 594, 593), (591, 592, 595, 594), (593, 594, 590, 587), (594, 595, 585, 590), (579, 596, 599, 598), (596, 597, 600, 599), (598, 599, 595, 592), (599, 600, 585, 595), (601, 606, 609, 608), (606, 607, 610, 609), (608, 609, 631, 628), (609, 610, 611, 631), (602, 612, 615, 614), (612, 613, 616, 615), (614, 615, 610, 607), (615, 616, 611, 610), (603, 617, 620, 619), (617, 618, 621, 620), (619, 620, 616, 613), (620, 621, 611, 616), (604, 622, 625, 624), (622, 623, 626, 625), (624, 625, 621, 618), (625, 626, 611, 621), (605, 627, 630, 629), (627, 628, 631, 630), (629, 630, 626, 623), (630, 631, 611, 626), (632, 636, 639, 638), (636, 637, 640, 639), (638, 639, 656, 653), (639, 640, 641, 656), (633, 642, 645, 644), (642, 643, 646, 645), (644, 645, 640, 637), (645, 646, 641, 640), (634, 647, 650, 649), (647, 648, 651, 650), (649, 650, 646, 643), (650, 651, 641, 646), (635, 652, 655, 654), (652, 653, 656, 655), (654, 655, 651, 648), (655, 656, 641, 651), (657, 662, 665, 664), (662, 663, 666, 665), (664, 665, 687, 684), (665, 666, 667, 687), (658, 668, 671, 670), (668, 669, 672, 671), (670, 671, 666, 663), (671, 672, 667, 666), (659, 673, 676, 675), (673, 674, 677, 676), (675, 676, 672, 669), (676, 677, 667, 672), (660, 678, 681, 680), (678, 679, 682, 681), (680, 681, 677, 674), (681, 682, 667, 677), (661, 683, 686, 685), (683, 684, 687, 686), (685, 686, 682, 679), (686, 687, 667, 682), (688, 691, 694, 693), (691, 692, 695, 694), (693, 694, 706, 703), (694, 695, 696, 706), (689, 697, 700, 699), (697, 698, 701, 700), (699, 700, 695, 692), (700, 701, 696, 695), (690, 702, 705, 704), (702, 703, 706, 705), (704, 705, 701, 698), (705, 706, 696, 701), (707, 711, 714, 713), (711, 712, 715, 714), (713, 714, 731, 728), (714, 715, 716, 731), (708, 717, 720, 719), (717, 718, 721, 720), (719, 720, 715, 712), (720, 721, 716, 715), (709, 722, 725, 724), (722, 723, 726, 725), (724, 725, 721, 718), (725, 726, 716, 721), (710, 727, 730, 729), (727, 728, 731, 730), (729, 730, 726, 723), (730, 731, 716, 726), (732, 735, 738, 737), (735, 736, 739, 738), (737, 738, 750, 747), (738, 739, 740, 750), (733, 741, 744, 743), (741, 742, 745, 744), (743, 744, 739, 736), (744, 745, 740, 739), (734, 746, 749, 748), (746, 747, 750, 749), (748, 749, 745, 742), (749, 750, 740, 745), (751, 755, 758, 757), (755, 756, 759, 758), (757, 758, 775, 772), (758, 759, 760, 775), (752, 761, 764, 763), (761, 762, 765, 764), (763, 764, 759, 756), (764, 765, 760, 759), (753, 766, 769, 768), (766, 767, 770, 769), (768, 769, 765, 762), (769, 770, 760, 765), (754, 771, 774, 773), (771, 772, 775, 774), (773, 774, 770, 767), (774, 775, 760, 770), (776, 780, 783, 782), (780, 781, 784, 783), (782, 783, 800, 797), (783, 784, 785, 800), (777, 786, 789, 788), (786, 787, 790, 789), (788, 789, 784, 781), (789, 790, 785, 784), (778, 791, 794, 793), (791, 792, 795, 794), (793, 794, 790, 787), (794, 795, 785, 790), (779, 796, 799, 798), (796, 797, 800, 799), (798, 799, 795, 792), (799, 800, 785, 795), (801, 805, 808, 807), (805, 806, 809, 808), (807, 808, 825, 822), (808, 809, 810, 825), (802, 811, 814, 813), (811, 812, 815, 814), (813, 814, 809, 806), (814, 815, 810, 809), (803, 816, 819, 818), (816, 817, 820, 819), (818, 819, 815, 812), (819, 820, 810, 815), (804, 821, 824, 823), (821, 822, 825, 824), (823, 824, 820, 817), (824, 825, 810, 820), (826, 830, 833, 832), (830, 831, 834, 833), (832, 833, 850, 847), (833, 834, 835, 850), (827, 836, 839, 838), (836, 837, 840, 839), (838, 839, 834, 831), (839, 840, 835, 834), (828, 841, 844, 843), (841, 842, 845, 844), (843, 844, 840, 837), (844, 845, 835, 840), (829, 846, 849, 848), (846, 847, 850, 849), (848, 849, 845, 842), (849, 850, 835, 845), (851, 855, 858, 857), (855, 856, 859, 858), (857, 858, 875, 872), (858, 859, 860, 875), (852, 861, 864, 863), (861, 862, 865, 864), (863, 864, 859, 856), (864, 865, 860, 859), (853, 866, 869, 868), (866, 867, 870, 869), (868, 869, 865, 862), (869, 870, 860, 865), (854, 871, 874, 873), (871, 872, 875, 874), (873, 874, 870, 867), (874, 875, 860, 870), (876, 879, 882, 881), (879, 880, 883, 882), (881, 882, 894, 891), (882, 883, 884, 894), (877, 885, 888, 887), (885, 886, 889, 888), (887, 888, 883, 880), (888, 889, 884, 883), (878, 890, 893, 892), (890, 891, 894, 893), (892, 893, 889, 886), (893, 894, 884, 889), (895, 898, 901, 900), (898, 899, 902, 901), (900, 901, 913, 910), (901, 902, 903, 913), (896, 904, 907, 906), (904, 905, 908, 907), (906, 907, 902, 899), (907, 908, 903, 902), (897, 909, 912, 911), (909, 910, 913, 912), (911, 912, 908, 905), (912, 913, 903, 908), (914, 917, 920, 919), (917, 918, 921, 920), (919, 920, 932, 929), (920, 921, 922, 932), (915, 923, 926, 925), (923, 924, 927, 926), (925, 926, 921, 918), (926, 927, 922, 921), (916, 928, 931, 930), (928, 929, 932, 931), (930, 931, 927, 924), (931, 932, 922, 927), (933, 936, 939, 938), (936, 937, 940, 939), (938, 939, 951, 948), (939, 940, 941, 951), (934, 942, 945, 944), (942, 943, 946, 945), (944, 945, 940, 937), (945, 946, 941, 940), (935, 947, 950, 949), (947, 948, 951, 950), (949, 950, 946, 943), (950, 951, 941, 946), (0, 25, 31, 4), (4, 31, 46, 5), (5, 46, 45, 12), (12, 45, 28, 1), (27, 75, 81, 40), (40, 81, 96, 41), (41, 96, 95, 47), (47, 95, 78, 28), (77, 50, 56, 90), (90, 56, 71, 91), (91, 71, 70, 97), (97, 70, 53, 78), (52, 2, 17, 65), (65, 17, 11, 66), (66, 11, 10, 72), (72, 10, 1, 53), (75, 176, 187, 79), (79, 187, 180, 80), (80, 180, 179, 87), (87, 179, 175, 76), (177, 151, 162, 190), (190, 162, 155, 191), (191, 155, 154, 197), (197, 154, 150, 178), (152, 52, 67, 165), (165, 67, 61, 166), (166, 61, 60, 172), (172, 60, 51, 153), (176, 125, 131, 185), (185, 131, 146, 186), (186, 146, 145, 192), (192, 145, 128, 177), (127, 100, 106, 140), (140, 106, 121, 141), (141, 121, 120, 147), (147, 120, 103, 128), (102, 152, 167, 115), (115, 167, 161, 116), (116, 161, 160, 122), (122, 160, 151, 103), (125, 27, 42, 129), (129, 42, 36, 130), (130, 36, 35, 137), (137, 35, 26, 126), (2, 102, 117, 15), (15, 117, 111, 16), (16, 111, 110, 22), (22, 110, 101, 3), (203, 226, 236, 220), (220, 236, 229, 221), (221, 229, 228, 206), (206, 228, 225, 200), (246, 264, 275, 258), (258, 275, 268, 259), (259, 268, 267, 249), (249, 267, 263, 244), (245, 227, 241, 253), (253, 241, 235, 254), (254, 235, 234, 260), (260, 234, 226, 246), (202, 265, 280, 215), (215, 280, 274, 216), (216, 274, 273, 222), (222, 273, 264, 203), (288, 201, 212, 293), (293, 212, 205, 294), (294, 205, 204, 301), (301, 204, 200, 289), (322, 26, 37, 339), (339, 37, 30, 340), (340, 30, 29, 325), (325, 29, 25, 319), (348, 263, 269, 370), (370, 269, 284, 371), (371, 284, 283, 351), (351, 283, 266, 344), (378, 127, 142, 395), (395, 142, 136, 396), (396, 136, 135, 381), (381, 135, 126, 375), (3, 291, 311, 20), (20, 311, 305, 21), (21, 305, 304, 6), (6, 304, 290, 0), (227, 321, 336, 239), (239, 336, 330, 240), (240, 330, 329, 230), (230, 329, 320, 225), (100, 347, 367, 104), (104, 367, 361, 105), (105, 361, 360, 112), (112, 360, 346, 101), (244, 377, 392, 247), (247, 392, 386, 248), (248, 386, 385, 255), (255, 385, 376, 245), (377, 348, 372, 390), (390, 372, 366, 391), (391, 366, 365, 397), (397, 365, 347, 378), (321, 376, 387, 334), (334, 387, 380, 335), (335, 380, 379, 341), (341, 379, 375, 322), (345, 292, 316, 355), (355, 316, 310, 356), (356, 310, 309, 362), (362, 309, 291, 346), (289, 320, 331, 299), (299, 331, 324, 300), (300, 324, 323, 306), (306, 323, 319, 290), (402, 420, 430, 414), (414, 430, 423, 415), (415, 423, 422, 405), (405, 422, 419, 400), (440, 402, 416, 452), (452, 416, 410, 453), (453, 410, 409, 443), (443, 409, 401, 438), (457, 421, 435, 460), (460, 435, 429, 461), (461, 429, 428, 468), (468, 428, 420, 458), (458, 440, 454, 466), (466, 454, 448, 467), (467, 448, 447, 473), (473, 447, 439, 459), (201, 401, 411, 210), (210, 411, 404, 211), (211, 404, 403, 217), (217, 403, 400, 202), (421, 266, 285, 433), (433, 285, 279, 434), (434, 279, 278, 424), (424, 278, 265, 419), (344, 457, 462, 349), (349, 462, 472, 350), (350, 472, 471, 357), (357, 471, 459, 345), (438, 288, 295, 441), (441, 295, 315, 442), (442, 315, 314, 449), (449, 314, 292, 439), (476, 501, 507, 480), (480, 507, 522, 481), (481, 522, 521, 488), (488, 521, 504, 477), (478, 527, 538, 491), (491, 538, 531, 492), (492, 531, 530, 498), (498, 530, 526, 479), (528, 552, 563, 541), (541, 563, 556, 542), (542, 556, 555, 548), (548, 555, 551, 529), (553, 503, 518, 566), (566, 518, 512, 567), (567, 512, 511, 573), (573, 511, 502, 554), (50, 504, 523, 54), (54, 523, 517, 55), (55, 517, 516, 62), (62, 516, 503, 51), (552, 150, 156, 561), (561, 156, 171, 562), (562, 171, 170, 568), (568, 170, 153, 553), (178, 528, 543, 195), (195, 543, 537, 196), (196, 537, 536, 181), (181, 536, 527, 175), (477, 77, 92, 486), (486, 92, 86, 487), (487, 86, 85, 493), (493, 85, 76, 478), (576, 601, 608, 580), (580, 608, 628, 581), (581, 628, 627, 588), (588, 627, 605, 577), (578, 633, 644, 591), (591, 644, 637, 592), (592, 637, 636, 598), (598, 636, 632, 579), (634, 658, 670, 647), (647, 670, 663, 648), (648, 663, 662, 654), (654, 662, 657, 635), (659, 604, 624, 673), (673, 624, 618, 674), (674, 618, 617, 680), (680, 617, 603, 660), (501, 605, 629, 505), (505, 629, 623, 506), (506, 623, 622, 513), (513, 622, 604, 502), (658, 551, 557, 668), (668, 557, 572, 669), (669, 572, 571, 675), (675, 571, 554, 659), (529, 634, 649, 546), (546, 649, 643, 547), (547, 643, 642, 532), (532, 642, 633, 526), (577, 476, 482, 586), (586, 482, 497, 587), (587, 497, 496, 593), (593, 496, 479, 578), (690, 708, 719, 702), (702, 719, 712, 703), (703, 712, 711, 693), (693, 711, 707, 688), (689, 732, 737, 697), (697, 737, 747, 698), (698, 747, 746, 704), (704, 746, 734, 690), (733, 751, 757, 741), (741, 757, 772, 742), (742, 772, 771, 748), (748, 771, 754, 734), (753, 709, 724, 766), (766, 724, 718, 767), (767, 718, 717, 773), (773, 717, 708, 754), (661, 752, 763, 683), (683, 763, 756, 684), (684, 756, 755, 664), (664, 755, 751, 657), (732, 632, 638, 735), (735, 638, 653, 736), (736, 653, 652, 743), (743, 652, 635, 733), (579, 689, 699, 596), (596, 699, 692, 597), (597, 692, 691, 582), (582, 691, 688, 576), (710, 602, 614, 727), (727, 614, 607, 728), (728, 607, 606, 713), (713, 606, 601, 707), (779, 802, 813, 796), (796, 813, 806, 797), (797, 806, 805, 782), (782, 805, 801, 776), (826, 851, 857, 830), (830, 857, 872, 831), (831, 872, 871, 838), (838, 871, 854, 827), (777, 829, 848, 786), (786, 848, 842, 787), (787, 842, 841, 793), (793, 841, 828, 778), (852, 804, 823, 861), (861, 823, 817, 862), (862, 817, 816, 868), (868, 816, 803, 853), (709, 854, 873, 722), (722, 873, 867, 723), (723, 867, 866, 729), (729, 866, 853, 710), (802, 603, 619, 811), (811, 619, 613, 812), (812, 613, 612, 818), (818, 612, 602, 803), (752, 828, 843, 761), (761, 843, 837, 762), (762, 837, 836, 768), (768, 836, 827, 753), (778, 661, 685, 791), (791, 685, 679, 792), (792, 679, 678, 798), (798, 678, 660, 779), (876, 895, 900, 879), (879, 900, 910, 880), (880, 910, 909, 887), (887, 909, 897, 877), (916, 934, 944, 928), (928, 944, 937, 929), (929, 937, 936, 919), (919, 936, 933, 914), (877, 916, 930, 885), (885, 930, 924, 886), (886, 924, 923, 892), (892, 923, 915, 878), (934, 897, 911, 942), (942, 911, 905, 943), (943, 905, 904, 949), (949, 904, 896, 935), (829, 915, 925, 846), (846, 925, 918, 847), (847, 918, 917, 832), (832, 917, 914, 826), (935, 852, 863, 947), (947, 863, 856, 948), (948, 856, 855, 938), (938, 855, 851, 933), (776, 876, 881, 780), (780, 881, 891, 781), (781, 891, 890, 788), (788, 890, 878, 777), (804, 896, 906, 821), (821, 906, 899, 822), (822, 899, 898, 807), (807, 898, 895, 801), (28, 78, 53, 1)])
me_cube_009.use_remesh_preserve_volume = False
me_cube_009.use_remesh_preserve_attributes = False
me_cube_009.use_mirror_vertex_groups = False
me_cube_009.update()
me_cylinder = bpy.data.meshes.new('Cylinder')
me_cylinder.from_pydata([(0.0, 1.0, -1.0), (5.96e-08, 1.0, 1.0), (0.3827, 0.9239, 1.0), (0.3827, 0.9239, -1.0), (1.192e-07, -0.7391, -1.0), (1.788e-07, -1.0, -1.0), (-0.3827, -0.9239, -1.0), (-0.7071, -0.7071, -1.0), (-0.9239, -0.3827, -1.0), (-1.0, 1.192e-08, -1.0), (-0.9239, 0.3827, -1.0), (-0.7071, 0.7071, -1.0), (-0.3827, 0.9239, -1.0), (0.0, 0.7391, -1.0), (-0.2829, 0.6829, -1.0), (-0.5226, 0.5226, -1.0), (-0.6829, 0.2829, -1.0), (-0.7391, 8.814e-09, -1.0), (-0.6829, -0.2829, -1.0), (-0.5226, -0.5226, -1.0), (-0.2829, -0.6829, -1.0), (0.2829, -0.6829, -1.0), (0.5226, -0.5226, -1.0), (0.6829, -0.2829, -1.0), (0.7391, -3.231e-08, -1.0), (0.6829, 0.2829, -1.0), (0.5226, 0.5226, -1.0), (0.2829, 0.6829, -1.0), (0.7071, 0.7071, -1.0), (0.9239, 0.3827, -1.0), (1.0, -4.371e-08, -1.0), (0.9239, -0.3827, -1.0), (0.7071, -0.7071, -1.0), (0.3827, -0.9239, -1.0), (-0.3827, 0.9239, 1.0), (1.192e-07, -0.7391, 1.0), (1.788e-07, -1.0, 1.0), (0.3827, -0.9239, 1.0), (0.7071, -0.7071, 1.0), (0.9239, -0.3827, 1.0), (1.0, -4.371e-08, 1.0), (0.9239, 0.3827, 1.0), (0.7071, 0.7071, 1.0), (-0.2829, 0.6829, 1.0), (5.96e-08, 0.7391, 1.0), (0.2829, 0.6829, 1.0), (0.5226, 0.5226, 1.0), (0.6829, 0.2829, 1.0), (0.7391, -3.231e-08, 1.0), (0.6829, -0.2829, 1.0), (0.5226, -0.5226, 1.0), (0.2829, -0.6829, 1.0), (-0.2829, -0.6829, 1.0), (-0.5226, -0.5226, 1.0), (-0.6829, -0.2829, 1.0), (-0.7391, 8.814e-09, 1.0), (-0.6829, 0.2829, 1.0), (-0.5226, 0.5226, 1.0), (-0.7071, 0.7071, 1.0), (-0.9239, 0.3827, 1.0), (-1.0, 1.192e-08, 1.0), (-0.9239, -0.3827, 1.0), (-0.7071, -0.7071, 1.0), (-0.3827, -0.9239, 1.0)], [], [(0, 1, 2, 3), (4, 5, 6, 7, 8, 9, 10, 11, 12, 0, 3, 13, 14, 15, 16, 17, 18, 19, 20), (4, 21, 22, 23, 24, 25, 26, 27, 13, 3, 28, 29, 30, 31, 32, 33, 5), (12, 34, 1, 0), (35, 36, 37, 38, 39, 40, 41, 42, 2, 43, 44, 45, 46, 47, 48, 49, 50, 51), (35, 52, 53, 54, 55, 56, 57, 43, 2, 1, 34, 58, 59, 60, 61, 62, 63, 36), (3, 2, 42, 28), (28, 42, 41, 29), (29, 41, 40, 30), (30, 40, 39, 31), (31, 39, 38, 32), (32, 38, 37, 33), (33, 37, 36, 5), (5, 36, 63, 6), (6, 63, 62, 7), (7, 62, 61, 8), (8, 61, 60, 9), (9, 60, 59, 10), (10, 59, 58, 11), (11, 58, 34, 12), (13, 27, 45, 44), (14, 13, 44, 43), (27, 26, 46, 45), (15, 14, 43, 57), (26, 25, 47, 46), (16, 15, 57, 56), (25, 24, 48, 47), (17, 16, 56, 55), (24, 23, 49, 48), (18, 17, 55, 54), (23, 22, 50, 49), (19, 18, 54, 53), (22, 21, 51, 50), (20, 19, 53, 52), (21, 4, 35, 51), (4, 20, 52, 35)])
me_cylinder.use_remesh_preserve_volume = False
me_cylinder.use_remesh_preserve_attributes = False
me_cylinder.use_mirror_vertex_groups = False
me_cylinder.update()
me_cube = bpy.data.meshes.new('Cube')
me_cube.from_pydata([(-0.9, -0.5, 7.4), (-0.9, -0.4, 7.4), (-0.9, -0.4, 6.6), (-0.9, -0.5, 6.6), (-0.5, -0.5, 7.4), (-0.55, -0.5, 7.4), (-0.55, -0.5, 7.0), (-0.85, -0.5, 7.0), (-0.85, -0.5, 7.4), (-0.5, -0.5, 6.6), (-0.85, -0.4, 7.4), (-0.85, -0.4, 7.0), (-0.55, -0.4, 7.0), (-0.55, -0.4, 7.4), (-0.5, -0.4, 7.4), (-0.5, -0.4, 6.6), (-0.9, 0.4, 7.4), (-0.9, 0.5, 7.4), (-0.9, 0.5, 6.6), (-0.9, 0.4, 6.6), (-0.5, 0.4, 7.4), (-0.55, 0.4, 7.4), (-0.55, 0.4, 7.0), (-0.85, 0.4, 7.0), (-0.85, 0.4, 7.4), (-0.5, 0.4, 6.6), (-0.85, 0.5, 7.4), (-0.85, 0.5, 7.0), (-0.55, 0.5, 7.0), (-0.55, 0.5, 7.4), (-0.5, 0.5, 7.4), (-0.5, 0.5, 6.6), (-0.75, -0.5, 6.6), (-0.75, -0.4, 6.6), (-0.75, -0.4, 5.4), (-0.75, -0.5, 5.4), (-0.65, -0.5, 6.6), (-0.65, -0.5, 5.4), (-0.65, -0.4, 6.6), (-0.65, -0.4, 5.4), (-0.75, 0.4, 6.6), (-0.75, 0.5, 6.6), (-0.75, 0.5, 5.4), (-0.75, 0.4, 5.4), (-0.65, 0.4, 6.6), (-0.65, 0.5, 6.6), (-0.65, 0.5, 5.4), (-0.65, 0.4, 5.4), (1.0, 1.0, -1.0), (1.0, -1.0, -1.0), (-1.0, -1.0, -1.0), (-1.0, 1.0, -1.0), (0.9, 0.9, 1.4), (0.9, -0.9, 1.4), (-0.9, -0.9, 1.4), (-0.9, 0.9, 1.4), (1.0, 1.0, 1.0), (1.0, -1.0, 1.0), (-1.0, 1.0, 1.0), (-1.0, -1.0, 1.0), (-0.9, -0.9, 1.4), (0.8, -0.9, 1.4), (-0.9, 0.9, 1.4), (0.8, 0.9, 1.4), (-0.9, 0.8, 5.4), (-0.9, -0.8, 5.4), (-0.5, -0.8, 5.4), (-0.5, 0.8, 5.4), (-0.9, 0.8667, 2.733), (-0.9, 0.8333, 4.067), (-0.06667, 0.8333, 4.067), (0.3667, 0.8667, 2.733), (0.3667, -0.8667, 2.733), (-0.06667, -0.8333, 4.067), (-0.9, -0.8333, 4.067), (-0.9, -0.8667, 2.733), (-0.9, 0.3, 1.4), (-0.9, -0.3, 1.4), (0.8, -0.3, 1.4), (0.8, 0.3, 1.4), (-0.9, 0.2667, 5.4), (-0.9, -0.2667, 5.4), (-0.5, -0.2667, 5.4), (-0.5, 0.2667, 5.4), (-0.9, -0.2889, 2.733), (-0.9, 0.2889, 2.733), (-0.9, -0.2778, 4.067), (-0.9, 0.2778, 4.067), (0.3667, 0.2889, 2.733), (0.3667, -0.2889, 2.733), (-0.06667, 0.2778, 4.067), (-0.06667, -0.2778, 4.067), (0.3667, 0.1444, 2.733), (0.3667, 2.98e-07, 2.733), (0.3667, -0.1444, 2.733), (-0.06667, 0.1389, 4.067), (-0.06667, 2.682e-07, 4.067), (-0.06667, -0.1389, 4.067), (0.2583, -0.2861, 3.067), (0.15, -0.2833, 3.4), (0.04167, -0.2806, 3.733), (0.2583, 0.2861, 3.067), (0.15, 0.2833, 3.4), (0.04167, 0.2806, 3.733), (0.2583, -0.1431, 3.067), (0.15, -0.1417, 3.4), (0.04167, -0.1403, 3.733), (0.2583, 2.906e-07, 3.067), (0.15, 2.831e-07, 3.4), (0.04167, 2.757e-07, 3.733), (0.2583, 0.1431, 3.067), (0.15, 0.1417, 3.4), (0.04167, 0.1403, 3.733), (0.15, 0.65, 3.4), (-0.04734, 0.6005, 4.006), (-0.2146, 0.4596, 4.519), (-0.3264, 0.2487, 4.862), (-0.3657, -2.841e-08, 4.983), (-0.3264, -0.2487, 4.862), (-0.2146, -0.4596, 4.519), (-0.04734, -0.6005, 4.006), (0.15, -0.65, 3.4), (0.3473, -0.6005, 2.794), (0.5146, -0.4596, 2.281), (0.6264, -0.2487, 1.938), (0.6657, 7.751e-09, 1.817), (0.6264, 0.2487, 1.938), (0.5146, 0.4596, 2.281), (0.3473, 0.6005, 2.794), (0.1741, 0.65, 3.526), (-0.02319, 0.6005, 4.132), (-0.1905, 0.4596, 4.645), (-0.3023, 0.2487, 4.988), (-0.3415, -2.898e-08, 5.109), (-0.3023, -0.2487, 4.988), (-0.1905, -0.4596, 4.645), (-0.02319, -0.6005, 4.132), (0.1741, -0.65, 3.526), (0.3715, -0.6005, 2.92), (0.5388, -0.4596, 2.407), (0.6506, -0.2487, 2.064), (0.6898, 7.18e-09, 1.943), (0.6506, 0.2487, 2.064), (0.5388, 0.4596, 2.407), (0.3715, 0.6005, 2.92), (0.15, 0.6, 3.4), (-0.03216, 0.5543, 3.959), (-0.1866, 0.4243, 4.433), (-0.2898, 0.2296, 4.75), (-0.326, -2.623e-08, 4.861), (-0.2898, -0.2296, 4.75), (-0.1866, -0.4243, 4.433), (-0.03216, -0.5543, 3.959), (0.15, -0.6, 3.4), (0.3322, -0.5543, 2.841), (0.4866, -0.4243, 2.367), (0.5898, -0.2296, 2.05), (0.626, 7.155e-09, 1.939), (0.5898, 0.2296, 2.05), (0.4866, 0.4243, 2.367), (0.3322, 0.5543, 2.841), (0.15, 0.6, 3.4), (-0.03216, 0.5543, 3.959), (-0.1866, 0.4243, 4.433), (-0.2898, 0.2296, 4.75), (-0.326, -2.623e-08, 4.861), (-0.2898, -0.2296, 4.75), (-0.1866, -0.4243, 4.433), (-0.03216, -0.5543, 3.959), (0.15, -0.6, 3.4), (0.3322, -0.5543, 2.841), (0.4866, -0.4243, 2.367), (0.5898, -0.2296, 2.05), (0.626, 7.155e-09, 1.939), (0.5898, 0.2296, 2.05), (0.4866, 0.4243, 2.367), (0.3322, 0.5543, 2.841), (0.1743, 0.6, 3.527), (-0.007827, 0.5543, 4.086), (-0.1623, 0.4243, 4.56), (-0.2654, 0.2296, 4.877), (-0.3017, -2.636e-08, 4.988), (-0.2654, -0.2296, 4.877), (-0.1623, -0.4243, 4.56), (-0.007827, -0.5543, 4.086), (0.1743, -0.6, 3.527), (0.3565, -0.5543, 2.968), (0.5109, -0.4243, 2.494), (0.6141, -0.2296, 2.177), (0.6503, 7.02e-09, 2.066), (0.6141, 0.2296, 2.177), (0.5109, 0.4243, 2.494), (0.3565, 0.5543, 2.968), (0.15, 0.4, 3.4), (0.02856, 0.3696, 3.773), (-0.07439, 0.2828, 4.089), (-0.1432, 0.1531, 4.3), (-0.1673, -1.748e-08, 4.374), (-0.1432, -0.1531, 4.3), (-0.07439, -0.2828, 4.089), (0.02856, -0.3696, 3.773), (0.15, -0.4, 3.4), (0.2714, -0.3696, 3.027), (0.3744, -0.2828, 2.711), (0.4432, -0.1531, 2.5), (0.4673, 4.77e-09, 2.426), (0.4432, 0.1531, 2.5), (0.3744, 0.2828, 2.711), (0.2714, 0.3696, 3.027), (0.04063, 0.3696, 3.836), (0.1621, 0.4, 3.463), (-0.06232, 0.2828, 4.152), (-0.1311, 0.1531, 4.363), (-0.1553, -1.779e-08, 4.437), (-0.1311, -0.1531, 4.363), (-0.06232, -0.2828, 4.152), (0.04063, -0.3696, 3.836), (0.1621, -0.4, 3.463), (0.2835, -0.3696, 3.09), (0.3865, -0.2828, 2.774), (0.4553, -0.1531, 2.563), (0.4794, 4.468e-09, 2.489), (0.4553, 0.1531, 2.563), (0.3865, 0.2828, 2.774), (0.2835, 0.3696, 3.09)], [(63, 65)], [(0, 1, 2, 3), (4, 5, 6, 7, 8, 0, 3, 9), (10, 1, 0, 8), (1, 10, 11, 12, 13, 14, 15, 2), (3, 2, 15, 9), (14, 4, 9, 15), (4, 14, 13, 5), (11, 10, 8, 7), (7, 6, 12, 11), (6, 5, 13, 12), (16, 17, 18, 19), (20, 21, 22, 23, 24, 16, 19, 25), (26, 17, 16, 24), (17, 26, 27, 28, 29, 30, 31, 18), (19, 18, 31, 25), (30, 20, 25, 31), (20, 30, 29, 21), (27, 26, 24, 23), (23, 22, 28, 27), (22, 21, 29, 28), (32, 33, 34, 35), (36, 32, 35, 37), (36, 38, 33, 32), (35, 34, 39, 37), (38, 36, 37, 39), (33, 38, 39, 34), (40, 41, 42, 43), (44, 45, 41, 40), (41, 45, 46, 42), (43, 42, 46, 47), (45, 44, 47, 46), (44, 40, 43, 47), (48, 49, 50, 51), (52, 55, 54, 53), (48, 56, 57, 49), (49, 57, 59, 50), (50, 59, 58, 51), (56, 48, 51, 58), (52, 53, 57, 56), (55, 52, 56, 58), (53, 54, 59, 57), (54, 55, 58, 59), (76, 62, 63, 79), (80, 83, 67, 64), (70, 69, 64, 67), (74, 73, 66, 65), (90, 70, 67, 83), (86, 74, 65, 81), (77, 60, 75, 84), (84, 75, 74, 86), (79, 63, 71, 88), (88, 71, 70, 90, 103, 102, 101), (60, 61, 72, 75), (75, 72, 73, 74), (63, 62, 68, 71), (71, 68, 69, 70), (72, 89, 98, 99, 100, 91, 73), (112, 103, 90, 95), (61, 78, 89, 72), (78, 79, 88, 92, 93, 94, 89), (68, 85, 87, 69), (85, 84, 86, 87), (62, 76, 85, 68), (76, 77, 84, 85), (69, 87, 80, 64), (87, 86, 81, 80), (73, 91, 82, 66), (91, 97, 96, 95, 90, 83, 82), (65, 66, 82, 81), (81, 82, 83, 80), (60, 77, 78, 61), (77, 76, 79, 78), (100, 106, 97, 91), (106, 109, 96, 97), (109, 112, 95, 96), (89, 94, 104, 98), (98, 104, 105, 99), (99, 105, 106, 100), (94, 93, 107, 104), (104, 107, 108, 105), (105, 108, 109, 106), (93, 92, 110, 107), (107, 110, 111, 108), (108, 111, 112, 109), (92, 88, 101, 110), (110, 101, 102, 111), (111, 102, 103, 112), (114, 113, 128, 127, 126, 125, 124, 123, 122, 121, 120, 119, 118, 117, 116, 115), (129, 177, 192, 144), (114, 115, 131, 130), (122, 123, 139, 138), (115, 116, 132, 131), (123, 124, 140, 139), (116, 117, 133, 132), (124, 125, 141, 140), (117, 118, 134, 133), (125, 126, 142, 141), (118, 119, 135, 134), (126, 127, 143, 142), (119, 120, 136, 135), (127, 128, 144, 143), (120, 121, 137, 136), (113, 114, 130, 129), (128, 113, 129, 144), (121, 122, 138, 137), (146, 145, 160, 159, 158, 157, 156, 155, 154, 153, 152, 151, 150, 149, 148, 147), (172, 173, 189, 188), (150, 151, 167, 166), (158, 159, 175, 174), (151, 152, 168, 167), (159, 160, 176, 175), (152, 153, 169, 168), (145, 146, 162, 161), (160, 145, 161, 176), (153, 154, 170, 169), (146, 147, 163, 162), (154, 155, 171, 170), (147, 148, 164, 163), (155, 156, 172, 171), (148, 149, 165, 164), (156, 157, 173, 172), (149, 150, 166, 165), (157, 158, 174, 173), (144, 192, 191, 143), (165, 166, 182, 181), (173, 174, 190, 189), (166, 167, 183, 182), (174, 175, 191, 190), (167, 168, 184, 183), (175, 176, 192, 191), (168, 169, 185, 184), (161, 162, 178, 177), (176, 161, 177, 192), (169, 170, 186, 185), (162, 163, 179, 178), (170, 171, 187, 186), (163, 164, 180, 179), (171, 172, 188, 187), (164, 165, 181, 180), (143, 191, 190, 142), (142, 190, 189, 141), (141, 189, 188, 140), (140, 188, 187, 139), (139, 187, 186, 138), (138, 186, 185, 137), (137, 185, 184, 136), (136, 184, 183, 135), (135, 183, 182, 134), (134, 182, 181, 133), (133, 181, 180, 132), (132, 180, 179, 131), (131, 179, 178, 130), (130, 178, 177, 129), (194, 193, 208, 207, 206, 205, 204, 203, 202, 201, 200, 199, 198, 197, 196, 195), (209, 211, 212, 213, 214, 215, 216, 217, 218, 219, 220, 221, 222, 223, 224, 210), (197, 198, 214, 213), (205, 206, 222, 221), (198, 199, 215, 214), (206, 207, 223, 222), (199, 200, 216, 215), (207, 208, 224, 223), (200, 201, 217, 216), (193, 194, 209, 210), (208, 193, 210, 224), (201, 202, 218, 217), (194, 195, 211, 209), (202, 203, 219, 218), (195, 196, 212, 211), (203, 204, 220, 219), (196, 197, 213, 212), (204, 205, 221, 220)])
me_cube.materials.append(mat_material)
me_cube.use_remesh_preserve_volume = False
me_cube.use_remesh_preserve_attributes = False
me_cube.use_mirror_vertex_groups = False
me_cube.update()

# ---- objects
ob_cube_004 = bpy.data.objects.new('Cube.004', me_cube_009)
ob_rotor = bpy.data.objects.new('Rotor', me_cylinder)
ob_cube = bpy.data.objects.new('Cube', me_cube)
ob_lamp = bpy.data.objects.new('Lamp', light_lamp)
ob_camera = bpy.data.objects.new('Camera', cam_camera)

# ---- transforms, parenting, visibility, modifiers, constraints
ob_cube_004.location = (-0.7, 0.02212, 1.802)
ob_cube_004.scale = (0.145, 0.8, 0.1)
ob_cube_004.lineart.crease_threshold = 0.0
_m = ob_cube_004.modifiers.new('Bevel', 'BEVEL')
_m.segments = 5
_m.limit_method = 'NONE'
_m.spread = 0.0
ob_rotor.location = (0.1652, 0.0, 0.8698)
ob_rotor.rotation_euler = (0.0, 0.6545, 0.0)
ob_rotor.scale = (0.575, 0.575, 0.025)
ob_rotor.lineart.crease_threshold = 0.0
ob_cube.location = (0.0, 0.0, 0.0)
ob_cube.scale = (1.0, 1.0, 0.25)
ob_cube.lock_rotations_4d = False
ob_cube.empty_display_type = 'ARROWS'
ob_cube.show_instancer_for_render = False
ob_cube.instance_type = 'FACES'
ob_cube.instance_faces_scale = 0.1
ob_cube.lineart.crease_threshold = 0.0
ob_lamp.location = (4.076, 1.005, 5.904)
ob_lamp.rotation_euler = (0.6503, 0.05522, 1.866)
ob_lamp.lock_rotations_4d = False
ob_lamp.empty_display_type = 'ARROWS'
ob_lamp.color = (0.0, 0.0, 0.0, 0.0)
ob_lamp.lineart.crease_threshold = 0.0
ob_camera.location = (7.481, -6.508, 5.344)
ob_camera.rotation_euler = (1.109, 0.01082, 0.8149)
ob_camera.lock_rotations_4d = False
ob_camera.empty_display_type = 'ARROWS'
ob_camera.color = (0.0, 0.0, 0.0, 0.0)
ob_camera.display_type = 'WIRE'
ob_camera.lineart.crease_threshold = 0.0

# ---- collection membership
col_collection_1.objects.link(ob_cube_004)
col_collection_1.objects.link(ob_rotor)
col_collection_1.objects.link(ob_cube)
col_collection_1.objects.link(ob_lamp)
col_collection_1.objects.link(ob_camera)

# ---- scene / render settings (as saved in the file)
scene.camera = ob_camera
scene.frame_start = 1; scene.frame_end = 250; scene.frame_set(1)
scene.render.engine = 'BLENDER_EEVEE_NEXT'
scene.render.resolution_percentage = 50
scene.render.dither_intensity = 0.0
scene.cycles.use_denoising = False
scene.cycles.samples = 10
scene.cycles.sampling_pattern = 'TABULATED_SOBOL'
scene.cycles.light_sampling_threshold = 0.0
scene.cycles.use_adaptive_sampling = False
scene.cycles.use_light_tree = False
scene.cycles.blur_glossy = 0.0
scene.cycles.pixel_filter_type = 'GAUSSIAN'
scene.cycles.sample_clamp_indirect = 0.0
scene.view_settings.view_transform = 'Standard'
bpy.context.view_layer.update()
